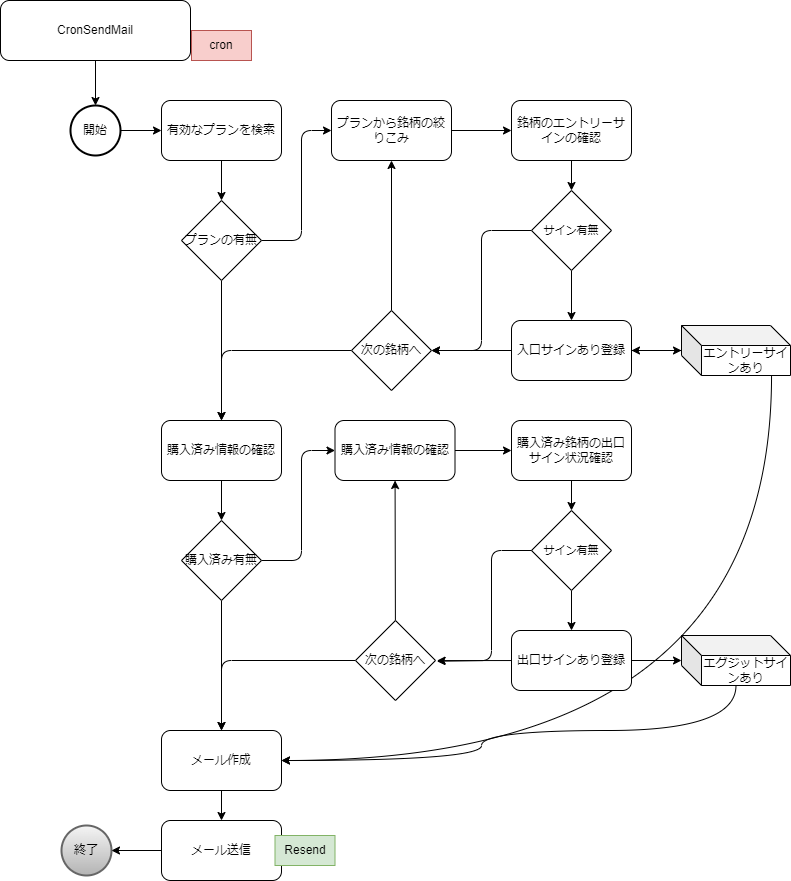

The diagram above was exported from draw.io. Its source (the exported page's mxGraphModel, read from the mxfile embedded in the PNG):
<mxGraphModel dx="919" dy="670" grid="1" gridSize="10" guides="1" tooltips="1" connect="1" arrows="1" fold="1" page="1" pageScale="1" pageWidth="827" pageHeight="1169" math="0" shadow="0">
  <root>
    <mxCell id="0" />
    <mxCell id="1" parent="0" />
    <mxCell id="150" style="edgeStyle=none;html=1;" edge="1" parent="1" source="2" target="144">
      <mxGeometry relative="1" as="geometry" />
    </mxCell>
    <mxCell id="2" value="開始" style="strokeWidth=2;html=1;shape=mxgraph.flowchart.start_2;whiteSpace=wrap;" parent="1" vertex="1">
      <mxGeometry x="89" y="125" width="50" height="50" as="geometry" />
    </mxCell>
    <mxCell id="3" value="終了" style="strokeWidth=2;html=1;shape=mxgraph.flowchart.start_2;whiteSpace=wrap;fillColor=#f5f5f5;gradientColor=#b3b3b3;strokeColor=#666666;" parent="1" vertex="1">
      <mxGeometry x="80" y="845" width="50" height="50" as="geometry" />
    </mxCell>
    <mxCell id="110" style="edgeStyle=none;html=1;" parent="1" source="106" target="2" edge="1">
      <mxGeometry relative="1" as="geometry">
        <mxPoint x="114" y="120" as="targetPoint" />
      </mxGeometry>
    </mxCell>
    <mxCell id="106" value="CronSendMail" style="rounded=1;whiteSpace=wrap;html=1;" parent="1" vertex="1">
      <mxGeometry x="19" y="20" width="190" height="60" as="geometry" />
    </mxCell>
    <mxCell id="147" style="edgeStyle=none;html=1;" edge="1" parent="1" source="144" target="145">
      <mxGeometry relative="1" as="geometry" />
    </mxCell>
    <mxCell id="144" value="有効なプランを検索" style="whiteSpace=wrap;html=1;rounded=1;" vertex="1" parent="1">
      <mxGeometry x="180" y="120" width="120" height="60" as="geometry" />
    </mxCell>
    <mxCell id="153" style="edgeStyle=none;html=1;" edge="1" parent="1" source="145" target="149">
      <mxGeometry relative="1" as="geometry">
        <Array as="points">
          <mxPoint x="320" y="260" />
          <mxPoint x="320" y="150" />
        </Array>
      </mxGeometry>
    </mxCell>
    <mxCell id="155" style="edgeStyle=none;html=1;" edge="1" parent="1" source="145" target="154">
      <mxGeometry relative="1" as="geometry" />
    </mxCell>
    <mxCell id="145" value="プランの有無" style="rhombus;whiteSpace=wrap;html=1;" vertex="1" parent="1">
      <mxGeometry x="200" y="220" width="80" height="80" as="geometry" />
    </mxCell>
    <mxCell id="186" value="" style="edgeStyle=none;html=1;" edge="1" parent="1" source="146" target="159">
      <mxGeometry relative="1" as="geometry" />
    </mxCell>
    <mxCell id="193" style="edgeStyle=orthogonalEdgeStyle;html=1;entryX=1;entryY=0.5;entryDx=0;entryDy=0;curved=1;" edge="1" parent="1" source="146" target="188">
      <mxGeometry relative="1" as="geometry">
        <Array as="points">
          <mxPoint x="790" y="780" />
        </Array>
      </mxGeometry>
    </mxCell>
    <mxCell id="146" value="エントリーサインあり" style="shape=cube;whiteSpace=wrap;html=1;boundedLbl=1;backgroundOutline=1;darkOpacity=0.05;darkOpacity2=0.1;" vertex="1" parent="1">
      <mxGeometry x="700" y="345" width="109" height="50" as="geometry" />
    </mxCell>
    <mxCell id="152" style="edgeStyle=none;html=1;" edge="1" parent="1" source="149" target="151">
      <mxGeometry relative="1" as="geometry" />
    </mxCell>
    <mxCell id="149" value="プランから銘柄の絞りこみ" style="whiteSpace=wrap;html=1;rounded=1;" vertex="1" parent="1">
      <mxGeometry x="350" y="120" width="120" height="60" as="geometry" />
    </mxCell>
    <mxCell id="157" style="edgeStyle=none;html=1;" edge="1" parent="1" source="151" target="156">
      <mxGeometry relative="1" as="geometry" />
    </mxCell>
    <mxCell id="151" value="銘柄のエントリーサインの確認" style="whiteSpace=wrap;html=1;rounded=1;" vertex="1" parent="1">
      <mxGeometry x="530" y="120" width="120" height="60" as="geometry" />
    </mxCell>
    <mxCell id="171" style="edgeStyle=none;html=1;" edge="1" parent="1" source="154" target="170">
      <mxGeometry relative="1" as="geometry" />
    </mxCell>
    <mxCell id="176" style="edgeStyle=none;html=1;exitX=1;exitY=0.5;exitDx=0;exitDy=0;" edge="1" parent="1" source="179" target="172">
      <mxGeometry relative="1" as="geometry" />
    </mxCell>
    <mxCell id="154" value="購入済み情報の確認" style="whiteSpace=wrap;html=1;rounded=1;" vertex="1" parent="1">
      <mxGeometry x="180" y="440" width="120" height="60" as="geometry" />
    </mxCell>
    <mxCell id="160" style="edgeStyle=none;html=1;" edge="1" parent="1" source="156" target="159">
      <mxGeometry relative="1" as="geometry" />
    </mxCell>
    <mxCell id="166" style="edgeStyle=none;html=1;entryX=1;entryY=0.5;entryDx=0;entryDy=0;" edge="1" parent="1" source="156" target="164">
      <mxGeometry relative="1" as="geometry">
        <Array as="points">
          <mxPoint x="500" y="250" />
          <mxPoint x="500" y="370" />
        </Array>
      </mxGeometry>
    </mxCell>
    <mxCell id="156" value="サイン有無" style="rhombus;whiteSpace=wrap;html=1;fontSize=11;" vertex="1" parent="1">
      <mxGeometry x="550" y="210" width="80" height="80" as="geometry" />
    </mxCell>
    <mxCell id="161" style="edgeStyle=none;html=1;" edge="1" parent="1" source="159" target="146">
      <mxGeometry relative="1" as="geometry" />
    </mxCell>
    <mxCell id="165" style="edgeStyle=none;html=1;entryX=1;entryY=0.5;entryDx=0;entryDy=0;" edge="1" parent="1" source="159" target="164">
      <mxGeometry relative="1" as="geometry" />
    </mxCell>
    <mxCell id="159" value="入口サインあり登録" style="whiteSpace=wrap;html=1;rounded=1;" vertex="1" parent="1">
      <mxGeometry x="530" y="340" width="120" height="60" as="geometry" />
    </mxCell>
    <mxCell id="167" style="edgeStyle=none;html=1;entryX=0.5;entryY=1;entryDx=0;entryDy=0;" edge="1" parent="1" source="164" target="149">
      <mxGeometry relative="1" as="geometry" />
    </mxCell>
    <mxCell id="169" style="edgeStyle=none;html=1;entryX=0.5;entryY=0;entryDx=0;entryDy=0;" edge="1" parent="1" source="164" target="154">
      <mxGeometry relative="1" as="geometry">
        <Array as="points">
          <mxPoint x="240" y="370" />
        </Array>
      </mxGeometry>
    </mxCell>
    <mxCell id="164" value="&lt;span style=&quot;color: rgb(0, 0, 0); font-size: 12px;&quot;&gt;次の銘柄へ&lt;/span&gt;" style="rhombus;whiteSpace=wrap;html=1;fontSize=11;" vertex="1" parent="1">
      <mxGeometry x="370" y="330" width="80" height="80" as="geometry" />
    </mxCell>
    <mxCell id="180" style="edgeStyle=none;html=1;" edge="1" parent="1" source="170" target="179">
      <mxGeometry relative="1" as="geometry">
        <Array as="points">
          <mxPoint x="320" y="580" />
          <mxPoint x="320" y="470" />
        </Array>
      </mxGeometry>
    </mxCell>
    <mxCell id="194" style="edgeStyle=none;html=1;" edge="1" parent="1" source="170" target="188">
      <mxGeometry relative="1" as="geometry" />
    </mxCell>
    <mxCell id="170" value="購入済み有無" style="rhombus;whiteSpace=wrap;html=1;" vertex="1" parent="1">
      <mxGeometry x="200" y="540" width="80" height="80" as="geometry" />
    </mxCell>
    <mxCell id="177" style="edgeStyle=none;html=1;" edge="1" parent="1" source="172" target="173">
      <mxGeometry relative="1" as="geometry" />
    </mxCell>
    <mxCell id="172" value="購入済み銘柄の出口サイン状況確認" style="whiteSpace=wrap;html=1;rounded=1;" vertex="1" parent="1">
      <mxGeometry x="530" y="440" width="120" height="60" as="geometry" />
    </mxCell>
    <mxCell id="178" style="edgeStyle=none;html=1;" edge="1" parent="1" source="173" target="175">
      <mxGeometry relative="1" as="geometry" />
    </mxCell>
    <mxCell id="173" value="サイン有無" style="rhombus;whiteSpace=wrap;html=1;fontSize=11;" vertex="1" parent="1">
      <mxGeometry x="550" y="530" width="80" height="80" as="geometry" />
    </mxCell>
    <mxCell id="182" style="edgeStyle=none;html=1;entryX=1.02;entryY=0.501;entryDx=0;entryDy=0;entryPerimeter=0;" edge="1" parent="1" source="175" target="181">
      <mxGeometry relative="1" as="geometry" />
    </mxCell>
    <mxCell id="187" style="edgeStyle=none;html=1;" edge="1" parent="1" source="175" target="185">
      <mxGeometry relative="1" as="geometry" />
    </mxCell>
    <mxCell id="175" value="出口サインあり登録" style="whiteSpace=wrap;html=1;rounded=1;" vertex="1" parent="1">
      <mxGeometry x="530" y="650" width="120" height="60" as="geometry" />
    </mxCell>
    <mxCell id="179" value="購入済み情報の確認" style="whiteSpace=wrap;html=1;rounded=1;" vertex="1" parent="1">
      <mxGeometry x="353.5" y="440" width="120" height="60" as="geometry" />
    </mxCell>
    <mxCell id="183" style="edgeStyle=none;html=1;" edge="1" parent="1" source="181" target="179">
      <mxGeometry relative="1" as="geometry" />
    </mxCell>
    <mxCell id="196" style="edgeStyle=none;html=1;entryX=0.5;entryY=0;entryDx=0;entryDy=0;" edge="1" parent="1" source="181" target="188">
      <mxGeometry relative="1" as="geometry">
        <Array as="points">
          <mxPoint x="240" y="680" />
        </Array>
      </mxGeometry>
    </mxCell>
    <mxCell id="181" value="&lt;span style=&quot;font-size: 12px;&quot;&gt;次の銘柄へ&lt;/span&gt;" style="rhombus;whiteSpace=wrap;html=1;fontSize=11;" vertex="1" parent="1">
      <mxGeometry x="374" y="640" width="80" height="80" as="geometry" />
    </mxCell>
    <mxCell id="184" style="edgeStyle=none;html=1;entryX=1.017;entryY=0.509;entryDx=0;entryDy=0;entryPerimeter=0;" edge="1" parent="1" source="173" target="181">
      <mxGeometry relative="1" as="geometry">
        <Array as="points">
          <mxPoint x="510" y="570" />
          <mxPoint x="510" y="680" />
        </Array>
      </mxGeometry>
    </mxCell>
    <mxCell id="192" style="edgeStyle=orthogonalEdgeStyle;html=1;entryX=1;entryY=0.5;entryDx=0;entryDy=0;curved=1;" edge="1" parent="1" source="185" target="188">
      <mxGeometry relative="1" as="geometry">
        <Array as="points">
          <mxPoint x="755" y="750" />
          <mxPoint x="500" y="750" />
          <mxPoint x="500" y="780" />
        </Array>
      </mxGeometry>
    </mxCell>
    <mxCell id="185" value="エグジットサインあり" style="shape=cube;whiteSpace=wrap;html=1;boundedLbl=1;backgroundOutline=1;darkOpacity=0.05;darkOpacity2=0.1;" vertex="1" parent="1">
      <mxGeometry x="700" y="655" width="109" height="50" as="geometry" />
    </mxCell>
    <mxCell id="195" style="edgeStyle=none;html=1;" edge="1" parent="1" source="188" target="197">
      <mxGeometry relative="1" as="geometry" />
    </mxCell>
    <mxCell id="188" value="メール作成" style="whiteSpace=wrap;html=1;rounded=1;" vertex="1" parent="1">
      <mxGeometry x="180" y="750" width="120" height="60" as="geometry" />
    </mxCell>
    <mxCell id="198" style="edgeStyle=none;html=1;" edge="1" parent="1" source="197" target="3">
      <mxGeometry relative="1" as="geometry" />
    </mxCell>
    <mxCell id="197" value="メール送信" style="whiteSpace=wrap;html=1;rounded=1;" vertex="1" parent="1">
      <mxGeometry x="180" y="840" width="120" height="60" as="geometry" />
    </mxCell>
    <mxCell id="201" value="Resend" style="text;html=1;align=center;verticalAlign=middle;whiteSpace=wrap;rounded=0;fillColor=#d5e8d4;strokeColor=#82b366;" vertex="1" parent="1">
      <mxGeometry x="293.5" y="855" width="60" height="30" as="geometry" />
    </mxCell>
    <mxCell id="202" value="cron" style="text;html=1;align=center;verticalAlign=middle;whiteSpace=wrap;rounded=0;fillColor=#f8cecc;strokeColor=#b85450;" vertex="1" parent="1">
      <mxGeometry x="210" y="50" width="60" height="30" as="geometry" />
    </mxCell>
  </root>
</mxGraphModel>